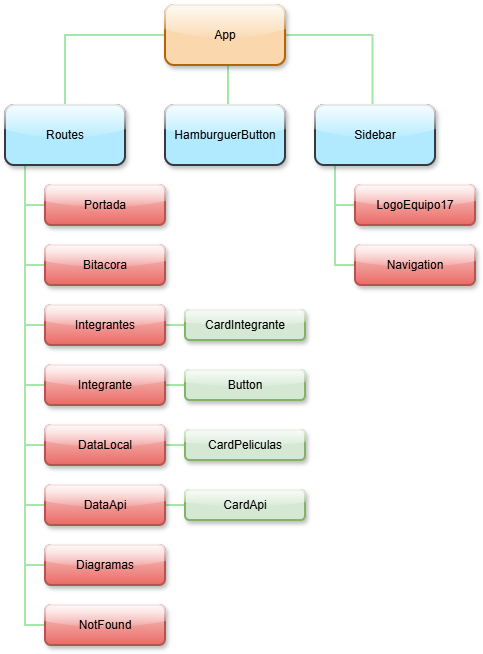

The diagram above was exported from draw.io. Its source (the exported page's mxGraphModel, read from the mxfile embedded in the PNG):
<mxGraphModel dx="1678" dy="884" grid="1" gridSize="10" guides="1" tooltips="1" connect="1" arrows="1" fold="1" page="1" pageScale="1" pageWidth="827" pageHeight="1169" math="0" shadow="0">
  <root>
    <mxCell id="0" />
    <mxCell id="1" parent="0" />
    <mxCell id="kjENFsT6X0CLyGHJQKYI-30" value="" style="strokeWidth=2;html=1;shape=mxgraph.flowchart.annotation_1;align=left;pointerEvents=1;strokeColor=light-dark(#A5E7A9,#EDEDED);" parent="1" vertex="1">
      <mxGeometry x="210" y="300" width="20" height="60" as="geometry" />
    </mxCell>
    <mxCell id="kjENFsT6X0CLyGHJQKYI-31" value="" style="strokeWidth=2;html=1;shape=mxgraph.flowchart.annotation_1;align=left;pointerEvents=1;strokeColor=light-dark(#A5E7A9,#EDEDED);" parent="1" vertex="1">
      <mxGeometry x="210" y="360" width="20" height="60" as="geometry" />
    </mxCell>
    <mxCell id="kjENFsT6X0CLyGHJQKYI-32" value="" style="strokeWidth=2;html=1;shape=mxgraph.flowchart.annotation_1;align=left;pointerEvents=1;strokeColor=light-dark(#A5E7A9,#EDEDED);" parent="1" vertex="1">
      <mxGeometry x="210" y="420" width="20" height="60" as="geometry" />
    </mxCell>
    <mxCell id="kjENFsT6X0CLyGHJQKYI-33" value="" style="strokeWidth=2;html=1;shape=mxgraph.flowchart.annotation_1;align=left;pointerEvents=1;strokeColor=light-dark(#A5E7A9,#EDEDED);" parent="1" vertex="1">
      <mxGeometry x="210" y="480" width="20" height="60" as="geometry" />
    </mxCell>
    <mxCell id="kjENFsT6X0CLyGHJQKYI-34" value="" style="strokeWidth=2;html=1;shape=mxgraph.flowchart.annotation_1;align=left;pointerEvents=1;strokeColor=light-dark(#A5E7A9,#EDEDED);" parent="1" vertex="1">
      <mxGeometry x="210" y="540" width="20" height="60" as="geometry" />
    </mxCell>
    <mxCell id="kjENFsT6X0CLyGHJQKYI-35" value="" style="strokeWidth=2;html=1;shape=mxgraph.flowchart.annotation_1;align=left;pointerEvents=1;strokeColor=light-dark(#A5E7A9,#EDEDED);" parent="1" vertex="1">
      <mxGeometry x="210" y="600" width="20" height="60" as="geometry" />
    </mxCell>
    <mxCell id="kjENFsT6X0CLyGHJQKYI-36" value="" style="strokeWidth=2;html=1;shape=mxgraph.flowchart.annotation_1;align=left;pointerEvents=1;strokeColor=light-dark(#A5E7A9,#EDEDED);" parent="1" vertex="1">
      <mxGeometry x="210" y="660" width="20" height="60" as="geometry" />
    </mxCell>
    <mxCell id="kjENFsT6X0CLyGHJQKYI-37" value="" style="strokeWidth=2;html=1;shape=mxgraph.flowchart.annotation_1;align=left;pointerEvents=1;strokeColor=light-dark(#A5E7A9,#EDEDED);" parent="1" vertex="1">
      <mxGeometry x="520" y="300" width="20" height="60" as="geometry" />
    </mxCell>
    <mxCell id="kjENFsT6X0CLyGHJQKYI-40" value="" style="strokeWidth=2;html=1;shape=mxgraph.flowchart.annotation_1;align=left;pointerEvents=1;strokeColor=light-dark(#A5E7A9,#EDEDED);" parent="1" vertex="1">
      <mxGeometry x="210" y="260" width="20" height="40" as="geometry" />
    </mxCell>
    <mxCell id="kjENFsT6X0CLyGHJQKYI-41" value="" style="strokeWidth=2;html=1;shape=mxgraph.flowchart.annotation_1;align=left;pointerEvents=1;strokeColor=light-dark(#A5E7A9,#EDEDED);" parent="1" vertex="1">
      <mxGeometry x="520" y="260" width="20" height="40" as="geometry" />
    </mxCell>
    <mxCell id="kjENFsT6X0CLyGHJQKYI-42" value="" style="line;strokeWidth=2;html=1;strokeColor=light-dark(#A5E7A9,#EDEDED);" parent="1" vertex="1">
      <mxGeometry x="350" y="415" width="20" height="10" as="geometry" />
    </mxCell>
    <mxCell id="kjENFsT6X0CLyGHJQKYI-43" value="" style="line;strokeWidth=2;html=1;strokeColor=light-dark(#A5E7A9,#EDEDED);" parent="1" vertex="1">
      <mxGeometry x="350" y="475" width="20" height="10" as="geometry" />
    </mxCell>
    <mxCell id="kjENFsT6X0CLyGHJQKYI-44" value="" style="line;strokeWidth=2;html=1;strokeColor=light-dark(#A5E7A9,#EDEDED);" parent="1" vertex="1">
      <mxGeometry x="350" y="535" width="20" height="10" as="geometry" />
    </mxCell>
    <mxCell id="kjENFsT6X0CLyGHJQKYI-45" value="" style="line;strokeWidth=2;html=1;strokeColor=light-dark(#A5E7A9,#EDEDED);" parent="1" vertex="1">
      <mxGeometry x="350" y="595" width="20" height="10" as="geometry" />
    </mxCell>
    <mxCell id="kjENFsT6X0CLyGHJQKYI-49" value="" style="line;strokeWidth=2;direction=south;html=1;strokeColor=light-dark(#A5E7A9,#EDEDED);" parent="1" vertex="1">
      <mxGeometry x="408" y="160" width="10" height="40" as="geometry" />
    </mxCell>
    <mxCell id="kjENFsT6X0CLyGHJQKYI-53" value="" style="shape=partialRectangle;whiteSpace=wrap;html=1;bottom=0;right=0;fillColor=none;strokeWidth=2;strokeColor=light-dark(#A5E7A9,#EDEDED);" parent="1" vertex="1">
      <mxGeometry x="250" y="130" width="100" height="70" as="geometry" />
    </mxCell>
    <mxCell id="kjENFsT6X0CLyGHJQKYI-55" value="" style="shape=partialRectangle;whiteSpace=wrap;html=1;bottom=0;right=0;fillColor=none;strokeWidth=2;rotation=90;strokeColor=light-dark(#A5E7A9,#EDEDED);" parent="1" vertex="1">
      <mxGeometry x="476.25" y="118.75" width="70" height="92.5" as="geometry" />
    </mxCell>
    <mxCell id="kjENFsT6X0CLyGHJQKYI-2" value="Routes" style="rounded=1;whiteSpace=wrap;html=1;fillColor=#B1EAFF;strokeColor=#36393d;strokeWidth=2;glass=1;shadow=1;" parent="1" vertex="1">
      <mxGeometry x="190" y="200" width="120" height="60" as="geometry" />
    </mxCell>
    <mxCell id="kjENFsT6X0CLyGHJQKYI-3" value="HamburguerButton" style="rounded=1;whiteSpace=wrap;html=1;fillColor=#B1EAFF;strokeColor=#36393d;strokeWidth=2;glass=1;shadow=1;" parent="1" vertex="1">
      <mxGeometry x="350" y="200" width="120" height="60" as="geometry" />
    </mxCell>
    <mxCell id="kjENFsT6X0CLyGHJQKYI-4" value="Sidebar" style="rounded=1;whiteSpace=wrap;html=1;fillColor=#B1EAFF;strokeColor=#36393d;strokeWidth=2;glass=1;shadow=1;" parent="1" vertex="1">
      <mxGeometry x="500" y="200" width="120" height="60" as="geometry" />
    </mxCell>
    <mxCell id="kjENFsT6X0CLyGHJQKYI-5" value="LogoEquipo17" style="rounded=1;whiteSpace=wrap;html=1;fillColor=#f8cecc;strokeColor=#b85450;strokeWidth=2;glass=1;shadow=1;gradientColor=#ea6b66;" parent="1" vertex="1">
      <mxGeometry x="540" y="280" width="120" height="40" as="geometry" />
    </mxCell>
    <mxCell id="kjENFsT6X0CLyGHJQKYI-6" value="Navigation" style="rounded=1;whiteSpace=wrap;html=1;fillColor=#f8cecc;strokeColor=#b85450;strokeWidth=2;glass=1;shadow=1;gradientColor=#ea6b66;" parent="1" vertex="1">
      <mxGeometry x="540" y="340" width="120" height="40" as="geometry" />
    </mxCell>
    <mxCell id="kjENFsT6X0CLyGHJQKYI-8" value="Portada" style="rounded=1;whiteSpace=wrap;html=1;fillColor=#f8cecc;strokeColor=#b85450;strokeWidth=2;glass=1;shadow=1;gradientColor=#ea6b66;" parent="1" vertex="1">
      <mxGeometry x="230" y="280" width="120" height="40" as="geometry" />
    </mxCell>
    <mxCell id="kjENFsT6X0CLyGHJQKYI-9" value="Bitacora" style="rounded=1;whiteSpace=wrap;html=1;fillColor=#f8cecc;strokeColor=#b85450;strokeWidth=2;glass=1;shadow=1;gradientColor=#ea6b66;" parent="1" vertex="1">
      <mxGeometry x="230" y="340" width="120" height="40" as="geometry" />
    </mxCell>
    <mxCell id="kjENFsT6X0CLyGHJQKYI-10" value="Integrantes" style="rounded=1;whiteSpace=wrap;html=1;fillColor=#f8cecc;strokeColor=#b85450;strokeWidth=2;glass=1;shadow=1;gradientColor=#ea6b66;" parent="1" vertex="1">
      <mxGeometry x="230" y="400" width="120" height="40" as="geometry" />
    </mxCell>
    <mxCell id="kjENFsT6X0CLyGHJQKYI-11" value="Integrante" style="rounded=1;whiteSpace=wrap;html=1;fillColor=#f8cecc;strokeColor=#b85450;strokeWidth=2;glass=1;shadow=1;gradientColor=#ea6b66;" parent="1" vertex="1">
      <mxGeometry x="230" y="460" width="120" height="40" as="geometry" />
    </mxCell>
    <mxCell id="kjENFsT6X0CLyGHJQKYI-12" value="DataLocal" style="rounded=1;whiteSpace=wrap;html=1;fillColor=#f8cecc;strokeColor=#b85450;strokeWidth=2;glass=1;shadow=1;gradientColor=#ea6b66;" parent="1" vertex="1">
      <mxGeometry x="230" y="520" width="120" height="40" as="geometry" />
    </mxCell>
    <mxCell id="kjENFsT6X0CLyGHJQKYI-13" value="DataApi" style="rounded=1;whiteSpace=wrap;html=1;fillColor=#f8cecc;strokeColor=#b85450;strokeWidth=2;glass=1;shadow=1;gradientColor=#ea6b66;" parent="1" vertex="1">
      <mxGeometry x="230" y="580" width="120" height="40" as="geometry" />
    </mxCell>
    <mxCell id="kjENFsT6X0CLyGHJQKYI-14" value="Diagramas" style="rounded=1;whiteSpace=wrap;html=1;fillColor=#f8cecc;strokeColor=#b85450;strokeWidth=2;glass=1;shadow=1;gradientColor=#ea6b66;" parent="1" vertex="1">
      <mxGeometry x="230" y="640" width="120" height="40" as="geometry" />
    </mxCell>
    <mxCell id="kjENFsT6X0CLyGHJQKYI-15" value="NotFound" style="rounded=1;whiteSpace=wrap;html=1;fillColor=#f8cecc;strokeColor=#b85450;strokeWidth=2;glass=1;shadow=1;gradientColor=#ea6b66;" parent="1" vertex="1">
      <mxGeometry x="230" y="700" width="120" height="40" as="geometry" />
    </mxCell>
    <mxCell id="kjENFsT6X0CLyGHJQKYI-16" value="CardIntegrante" style="rounded=1;whiteSpace=wrap;html=1;fillColor=#d5e8d4;strokeColor=#82b366;strokeWidth=2;glass=1;shadow=1;" parent="1" vertex="1">
      <mxGeometry x="370" y="405" width="120" height="30" as="geometry" />
    </mxCell>
    <mxCell id="kjENFsT6X0CLyGHJQKYI-17" value="Button" style="rounded=1;whiteSpace=wrap;html=1;fillColor=#d5e8d4;strokeColor=#82b366;strokeWidth=2;glass=1;shadow=1;" parent="1" vertex="1">
      <mxGeometry x="370" y="465" width="120" height="30" as="geometry" />
    </mxCell>
    <mxCell id="kjENFsT6X0CLyGHJQKYI-18" value="CardPeliculas" style="rounded=1;whiteSpace=wrap;html=1;fillColor=#d5e8d4;strokeColor=#82b366;strokeWidth=2;glass=1;shadow=1;" parent="1" vertex="1">
      <mxGeometry x="370" y="525" width="120" height="30" as="geometry" />
    </mxCell>
    <mxCell id="kjENFsT6X0CLyGHJQKYI-19" value="CardApi" style="rounded=1;whiteSpace=wrap;html=1;fillColor=#d5e8d4;strokeColor=#82b366;strokeWidth=2;glass=1;shadow=1;" parent="1" vertex="1">
      <mxGeometry x="370" y="585" width="120" height="30" as="geometry" />
    </mxCell>
    <mxCell id="kjENFsT6X0CLyGHJQKYI-1" value="App" style="rounded=1;whiteSpace=wrap;html=1;fillColor=#fad7ac;strokeColor=#b46504;strokeWidth=2;glass=1;shadow=1;" parent="1" vertex="1">
      <mxGeometry x="350" y="100" width="120" height="60" as="geometry" />
    </mxCell>
  </root>
</mxGraphModel>